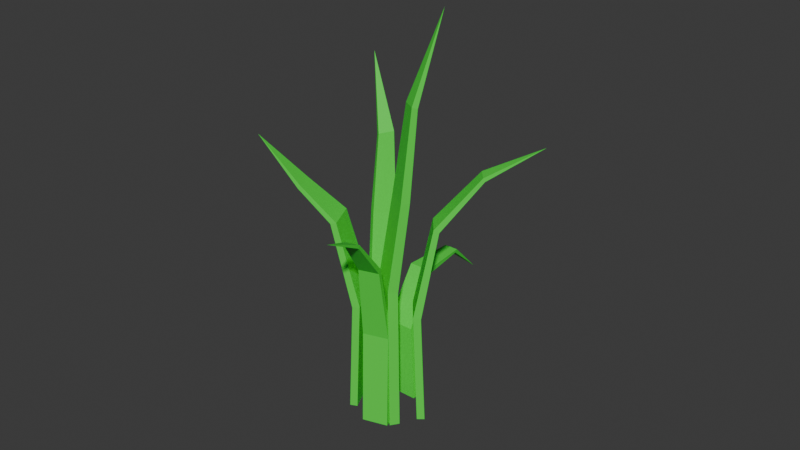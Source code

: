 # Source: grass_001.blend  (saved by Blender 4.1.24; exported with 4.5.12 LTS)
import bpy
from mathutils import Matrix  # noqa: F401  (used for matrix-valued properties, if any)

bpy.ops.wm.read_factory_settings(use_empty=True)
scene = bpy.context.scene
scene.name = 'Scene'

# ---- collections
col_collection = bpy.data.collections.new('Collection'); scene.collection.children.link(col_collection)

# ---- materials (node trees are filled in below, after node groups)
mat_material_001 = bpy.data.materials.new('Material.001')
mat_material_001.use_transparent_shadow = False

# ---- material node trees
mat_material_001.use_nodes = True; mat_material_001.node_tree.nodes.clear()
_N = mat_material_001.node_tree.nodes; _L = mat_material_001.node_tree.links
n0 = _N.new('ShaderNodeBsdfPrincipled'); n0.name = 'Principled BSDF'; n0.location = (10, 300)
n0.inputs[0].default_value = (0.06601, 0.8001, 0.05297, 1.0)
n1 = _N.new('ShaderNodeOutputMaterial'); n1.name = 'Material Output'; n1.location = (300, 300)
_L.new(n0.outputs[0], n1.inputs[0])
n1.is_active_output = True

# ---- world
world_world = bpy.data.worlds.new('World'); scene.world = world_world
world_world.use_nodes = True; world_world.node_tree.nodes.clear()
_N = world_world.node_tree.nodes; _L = world_world.node_tree.links
n0 = _N.new('ShaderNodeOutputWorld'); n0.name = 'World Output'; n0.location = (300, 300)
n1 = _N.new('ShaderNodeBackground'); n1.name = 'Background'; n1.location = (10, 300)
n1.inputs[0].default_value = (0.05088, 0.05088, 0.05088, 1.0)
_L.new(n1.outputs[0], n0.inputs[0])
n0.is_active_output = True
world_world.color = (0.05088, 0.05088, 0.05088)
world_world.use_sun_shadow = False
world_world.sun_shadow_jitter_overblur = 0.0

# ---- meshes
me_cube_005 = bpy.data.meshes.new('Cube.005')
me_cube_005.from_pydata([(-0.0601, -0.01621, -0.006863), (-0.0601, -0.03321, 0.4507), (-0.0601, 0.0138, -0.006863), (-0.0601, -0.003775, 0.4448), (0.0601, -0.01621, -0.006863), (0.0601, -0.03321, 0.4507), (0.0601, 0.0138, -0.006863), (0.0601, -0.003775, 0.4448), (-0.04743, 0.038, 0.8113), (-0.04743, 0.05818, 0.7989), (0.04743, 0.05818, 0.7989), (0.04743, 0.038, 0.8113), (-0.03161, 0.2085, 1.007), (-0.03161, 0.2156, 0.9929), (0.03161, 0.2156, 0.9929), (0.03161, 0.2085, 1.007), (1.167e-09, 0.4279, 1.109), (-0.1215, -0.1308, 0.02201), (-0.1103, -0.1233, 0.3401), (-0.1474, -0.1094, 0.02201), (-0.1288, -0.108, 0.3277), (-0.03583, -0.02729, 0.02201), (-0.04112, -0.03973, 0.3401), (-0.06169, -0.005893, 0.02201), (-0.05967, -0.02438, 0.3277), (-0.1942, -0.03901, 0.5434), (-0.1987, -0.03529, 0.5229), (-0.1441, 0.03067, 0.5229), (-0.1396, 0.02695, 0.5434), (-0.3371, 0.09771, 0.5473), (-0.3298, 0.09167, 0.5366), (-0.2934, 0.1356, 0.5366), (-0.3007, 0.1417, 0.5473), (-0.4408, 0.2206, 0.397), (0.02878, -0.2465, 0.03247), (0.03306, -0.2303, 0.4823), (0.02122, -0.275, 0.03247), (0.02565, -0.2583, 0.4765), (-0.1234, -0.2062, 0.03247), (-0.1191, -0.19, 0.4823), (-0.1309, -0.2347, 0.03247), (-0.1265, -0.218, 0.4765), (-0.005491, -0.311, 0.8125), (-0.01121, -0.3326, 0.8059), (-0.1313, -0.3008, 0.8059), (-0.1256, -0.2792, 0.8125), (-0.06073, -0.4386, 0.9328), (-0.06363, -0.4495, 0.9221), (-0.1436, -0.4283, 0.9221), (-0.1407, -0.4173, 0.9328), (-0.1439, -0.5908, 1.101), (-0.0231, -0.1537, -0.0129), (-0.02319, -0.1583, 0.5887), (-0.03398, -0.116, -0.0129), (-0.03424, -0.1211, 0.5826), (0.09167, -0.1206, -0.0129), (0.09131, -0.1253, 0.5779), (0.08079, -0.08286, -0.0129), (0.08026, -0.08808, 0.5718), (-0.007495, -0.1073, 0.9388), (-0.01666, -0.07499, 0.9415), (0.08154, -0.04667, 0.9323), (0.09071, -0.07894, 0.9296), (0.01875, -0.06088, 1.286), (0.01325, -0.04072, 1.278), (0.07876, -0.02182, 1.282), (0.08426, -0.04198, 1.29), (0.005759, 0.06459, 1.612), (0.07922, -0.1207, -0.005848), (0.06587, -0.1151, 0.3841), (0.1028, -0.1306, -0.005848), (0.08899, -0.1248, 0.3791), (0.03946, -0.2151, -0.005848), (0.02611, -0.2095, 0.3841), (0.06304, -0.225, -0.005848), (0.04923, -0.2192, 0.3791), (0.1176, -0.1486, 0.6914), (0.1335, -0.1552, 0.6808), (0.1021, -0.2297, 0.6808), (0.08622, -0.2231, 0.6914), (0.2463, -0.2174, 0.8582), (0.2518, -0.2197, 0.8461), (0.2309, -0.2694, 0.8461), (0.2254, -0.267, 0.8582), (0.4081, -0.3148, 0.9448), (-0.0773, -0.1918, -0.01157), (-0.07337, -0.1918, 0.5013), (-0.1091, -0.2022, -0.01157), (-0.1047, -0.2023, 0.4962), (-0.1089, -0.095, -0.01157), (-0.1049, -0.09517, 0.4921), (-0.1407, -0.1054, -0.01157), (-0.1362, -0.1057, 0.487), (-0.1173, -0.1799, 0.7998), (-0.1445, -0.1886, 0.8021), (-0.1715, -0.1058, 0.7943), (-0.1443, -0.09704, 0.792), (-0.1576, -0.1589, 1.096), (-0.1746, -0.1642, 1.089), (-0.1926, -0.1089, 1.093), (-0.1756, -0.1036, 1.1), (-0.2641, -0.1736, 1.374)], [], [(0, 1, 3, 2), (2, 3, 7, 6), (6, 7, 5, 4), (4, 5, 1, 0), (2, 6, 4, 0), (5, 7, 10, 11), (8, 11, 15, 12), (3, 1, 8, 9), (1, 5, 11, 8), (7, 3, 9, 10), (14, 13, 16), (10, 9, 13, 14), (11, 10, 14, 15), (9, 8, 12, 13), (15, 14, 16), (13, 12, 16), (12, 15, 16), (17, 18, 20, 19), (19, 20, 24, 23), (23, 24, 22, 21), (21, 22, 18, 17), (19, 23, 21, 17), (22, 24, 27, 28), (25, 28, 32, 29), (20, 18, 25, 26), (18, 22, 28, 25), (24, 20, 26, 27), (31, 30, 33), (27, 26, 30, 31), (28, 27, 31, 32), (26, 25, 29, 30), (32, 31, 33), (30, 29, 33), (29, 32, 33), (34, 35, 37, 36), (36, 37, 41, 40), (40, 41, 39, 38), (38, 39, 35, 34), (36, 40, 38, 34), (39, 41, 44, 45), (42, 45, 49, 46), (37, 35, 42, 43), (35, 39, 45, 42), (41, 37, 43, 44), (48, 47, 50), (44, 43, 47, 48), (45, 44, 48, 49), (43, 42, 46, 47), (49, 48, 50), (47, 46, 50), (46, 49, 50), (51, 52, 54, 53), (53, 54, 58, 57), (57, 58, 56, 55), (55, 56, 52, 51), (53, 57, 55, 51), (56, 58, 61, 62), (59, 62, 66, 63), (54, 52, 59, 60), (52, 56, 62, 59), (58, 54, 60, 61), (65, 64, 67), (61, 60, 64, 65), (62, 61, 65, 66), (60, 59, 63, 64), (66, 65, 67), (64, 63, 67), (63, 66, 67), (68, 69, 71, 70), (70, 71, 75, 74), (74, 75, 73, 72), (72, 73, 69, 68), (70, 74, 72, 68), (73, 75, 78, 79), (76, 79, 83, 80), (71, 69, 76, 77), (69, 73, 79, 76), (75, 71, 77, 78), (82, 81, 84), (78, 77, 81, 82), (79, 78, 82, 83), (77, 76, 80, 81), (83, 82, 84), (81, 80, 84), (80, 83, 84), (85, 86, 88, 87), (87, 88, 92, 91), (91, 92, 90, 89), (89, 90, 86, 85), (87, 91, 89, 85), (90, 92, 95, 96), (93, 96, 100, 97), (88, 86, 93, 94), (86, 90, 96, 93), (92, 88, 94, 95), (99, 98, 101), (95, 94, 98, 99), (96, 95, 99, 100), (94, 93, 97, 98), (100, 99, 101), (98, 97, 101), (97, 100, 101)])
_uv = me_cube_005.uv_layers.new(name='UVMap')
_uv.uv.foreach_set('vector', [0.375, 0.0, 0.625, 0.0, 0.625, 0.25, 0.375, 0.25, 0.375, 0.25, 0.625, 0.25, 0.625, 0.5, 0.375, 0.5, 0.375, 0.5, 0.625, 0.5, 0.625, 0.75, 0.375, 0.75, 0.375, 0.75, 0.625, 0.75, 0.625, 1.0, 0.375, 1.0, 0.125, 0.5, 0.375, 0.5, 0.375, 0.75, 0.125, 0.75, 0.625, 0.75, 0.625, 0.5, 0.625, 0.5, 0.625, 0.75, 0.625, 1.0, 0.625, 0.75, 0.625, 0.75, 0.625, 1.0, 0.625, 0.25, 0.625, 0.0, 0.625, 0.0, 0.625, 0.25, 0.625, 1.0, 0.625, 0.75, 0.625, 0.75, 0.625, 1.0, 0.625, 0.5, 0.625, 0.25, 0.625, 0.25, 0.625, 0.5, 0.625, 0.5, 0.625, 0.25, 0.625, 0.5, 0.625, 0.5, 0.625, 0.25, 0.625, 0.25, 0.625, 0.5, 0.625, 0.75, 0.625, 0.5, 0.625, 0.5, 0.625, 0.75, 0.625, 0.25, 0.625, 0.0, 0.625, 0.0, 0.625, 0.25, 0.625, 0.75, 0.625, 0.5, 0.625, 0.75, 0.625, 0.25, 0.625, 0.0, 0.625, 0.25, 0.625, 1.0, 0.625, 0.75, 0.625, 1.0, 0.375, 0.0, 0.625, 0.0, 0.625, 0.25, 0.375, 0.25, 0.375, 0.25, 0.625, 0.25, 0.625, 0.5, 0.375, 0.5, 0.375, 0.5, 0.625, 0.5, 0.625, 0.75, 0.375, 0.75, 0.375, 0.75, 0.625, 0.75, 0.625, 1.0, 0.375, 1.0, 0.125, 0.5, 0.375, 0.5, 0.375, 0.75, 0.125, 0.75, 0.625, 0.75, 0.625, 0.5, 0.625, 0.5, 0.625, 0.75, 0.625, 1.0, 0.625, 0.75, 0.625, 0.75, 0.625, 1.0, 0.625, 0.25, 0.625, 0.0, 0.625, 0.0, 0.625, 0.25, 0.625, 1.0, 0.625, 0.75, 0.625, 0.75, 0.625, 1.0, 0.625, 0.5, 0.625, 0.25, 0.625, 0.25, 0.625, 0.5, 0.625, 0.5, 0.625, 0.25, 0.625, 0.5, 0.625, 0.5, 0.625, 0.25, 0.625, 0.25, 0.625, 0.5, 0.625, 0.75, 0.625, 0.5, 0.625, 0.5, 0.625, 0.75, 0.625, 0.25, 0.625, 0.0, 0.625, 0.0, 0.625, 0.25, 0.625, 0.75, 0.625, 0.5, 0.625, 0.75, 0.625, 0.25, 0.625, 0.0, 0.625, 0.25, 0.625, 1.0, 0.625, 0.75, 0.625, 1.0, 0.375, 0.0, 0.625, 0.0, 0.625, 0.25, 0.375, 0.25, 0.375, 0.25, 0.625, 0.25, 0.625, 0.5, 0.375, 0.5, 0.375, 0.5, 0.625, 0.5, 0.625, 0.75, 0.375, 0.75, 0.375, 0.75, 0.625, 0.75, 0.625, 1.0, 0.375, 1.0, 0.125, 0.5, 0.375, 0.5, 0.375, 0.75, 0.125, 0.75, 0.625, 0.75, 0.625, 0.5, 0.625, 0.5, 0.625, 0.75, 0.625, 1.0, 0.625, 0.75, 0.625, 0.75, 0.625, 1.0, 0.625, 0.25, 0.625, 0.0, 0.625, 0.0, 0.625, 0.25, 0.625, 1.0, 0.625, 0.75, 0.625, 0.75, 0.625, 1.0, 0.625, 0.5, 0.625, 0.25, 0.625, 0.25, 0.625, 0.5, 0.625, 0.5, 0.625, 0.25, 0.625, 0.5, 0.625, 0.5, 0.625, 0.25, 0.625, 0.25, 0.625, 0.5, 0.625, 0.75, 0.625, 0.5, 0.625, 0.5, 0.625, 0.75, 0.625, 0.25, 0.625, 0.0, 0.625, 0.0, 0.625, 0.25, 0.625, 0.75, 0.625, 0.5, 0.625, 0.75, 0.625, 0.25, 0.625, 0.0, 0.625, 0.25, 0.625, 1.0, 0.625, 0.75, 0.625, 1.0, 0.375, 0.0, 0.625, 0.0, 0.625, 0.25, 0.375, 0.25, 0.375, 0.25, 0.625, 0.25, 0.625, 0.5, 0.375, 0.5, 0.375, 0.5, 0.625, 0.5, 0.625, 0.75, 0.375, 0.75, 0.375, 0.75, 0.625, 0.75, 0.625, 1.0, 0.375, 1.0, 0.125, 0.5, 0.375, 0.5, 0.375, 0.75, 0.125, 0.75, 0.625, 0.75, 0.625, 0.5, 0.625, 0.5, 0.625, 0.75, 0.625, 1.0, 0.625, 0.75, 0.625, 0.75, 0.625, 1.0, 0.625, 0.25, 0.625, 0.0, 0.625, 0.0, 0.625, 0.25, 0.625, 1.0, 0.625, 0.75, 0.625, 0.75, 0.625, 1.0, 0.625, 0.5, 0.625, 0.25, 0.625, 0.25, 0.625, 0.5, 0.625, 0.5, 0.625, 0.25, 0.625, 0.5, 0.625, 0.5, 0.625, 0.25, 0.625, 0.25, 0.625, 0.5, 0.625, 0.75, 0.625, 0.5, 0.625, 0.5, 0.625, 0.75, 0.625, 0.25, 0.625, 0.0, 0.625, 0.0, 0.625, 0.25, 0.625, 0.75, 0.625, 0.5, 0.625, 0.75, 0.625, 0.25, 0.625, 0.0, 0.625, 0.25, 0.625, 1.0, 0.625, 0.75, 0.625, 1.0, 0.375, 0.0, 0.625, 0.0, 0.625, 0.25, 0.375, 0.25, 0.375, 0.25, 0.625, 0.25, 0.625, 0.5, 0.375, 0.5, 0.375, 0.5, 0.625, 0.5, 0.625, 0.75, 0.375, 0.75, 0.375, 0.75, 0.625, 0.75, 0.625, 1.0, 0.375, 1.0, 0.125, 0.5, 0.375, 0.5, 0.375, 0.75, 0.125, 0.75, 0.625, 0.75, 0.625, 0.5, 0.625, 0.5, 0.625, 0.75, 0.625, 1.0, 0.625, 0.75, 0.625, 0.75, 0.625, 1.0, 0.625, 0.25, 0.625, 0.0, 0.625, 0.0, 0.625, 0.25, 0.625, 1.0, 0.625, 0.75, 0.625, 0.75, 0.625, 1.0, 0.625, 0.5, 0.625, 0.25, 0.625, 0.25, 0.625, 0.5, 0.625, 0.5, 0.625, 0.25, 0.625, 0.5, 0.625, 0.5, 0.625, 0.25, 0.625, 0.25, 0.625, 0.5, 0.625, 0.75, 0.625, 0.5, 0.625, 0.5, 0.625, 0.75, 0.625, 0.25, 0.625, 0.0, 0.625, 0.0, 0.625, 0.25, 0.625, 0.75, 0.625, 0.5, 0.625, 0.75, 0.625, 0.25, 0.625, 0.0, 0.625, 0.25, 0.625, 1.0, 0.625, 0.75, 0.625, 1.0, 0.375, 0.0, 0.625, 0.0, 0.625, 0.25, 0.375, 0.25, 0.375, 0.25, 0.625, 0.25, 0.625, 0.5, 0.375, 0.5, 0.375, 0.5, 0.625, 0.5, 0.625, 0.75, 0.375, 0.75, 0.375, 0.75, 0.625, 0.75, 0.625, 1.0, 0.375, 1.0, 0.125, 0.5, 0.375, 0.5, 0.375, 0.75, 0.125, 0.75, 0.625, 0.75, 0.625, 0.5, 0.625, 0.5, 0.625, 0.75, 0.625, 1.0, 0.625, 0.75, 0.625, 0.75, 0.625, 1.0, 0.625, 0.25, 0.625, 0.0, 0.625, 0.0, 0.625, 0.25, 0.625, 1.0, 0.625, 0.75, 0.625, 0.75, 0.625, 1.0, 0.625, 0.5, 0.625, 0.25, 0.625, 0.25, 0.625, 0.5, 0.625, 0.5, 0.625, 0.25, 0.625, 0.5, 0.625, 0.5, 0.625, 0.25, 0.625, 0.25, 0.625, 0.5, 0.625, 0.75, 0.625, 0.5, 0.625, 0.5, 0.625, 0.75, 0.625, 0.25, 0.625, 0.0, 0.625, 0.0, 0.625, 0.25, 0.625, 0.75, 0.625, 0.5, 0.625, 0.75, 0.625, 0.25, 0.625, 0.0, 0.625, 0.25, 0.625, 1.0, 0.625, 0.75, 0.625, 1.0])
me_cube_005.materials.append(mat_material_001)
me_cube_005.update()

# ---- objects
ob_cube_003 = bpy.data.objects.new('Cube.003', me_cube_005)

# ---- transforms, parenting, visibility, modifiers, constraints
ob_cube_003.location = (0.05555, 0.02002, -0.04273)
ob_cube_003.rotation_euler = (0.0, -0.0, -0.8796)
ob_cube_003.scale = (0.5187, 0.5187, 0.5187)

# ---- collection membership
col_collection.objects.link(ob_cube_003)

# ---- scene / render settings (as saved in the file)
scene.frame_start = 1; scene.frame_end = 250; scene.frame_set(1)
scene.render.engine = 'BLENDER_EEVEE_NEXT'
scene.cycles.sampling_pattern = 'TABULATED_SOBOL'
scene.eevee.ray_tracing_options.trace_max_roughness = 0.0
bpy.context.view_layer.update()

# ---- added for rendering (the .blend has no active camera and no usable light): camera, sun
cam_auto = bpy.data.cameras.new('AutoCamera')
cam_auto.lens = 50.0
cam_auto.sensor_width = 36.0
cam_auto.clip_end = 1000.0
ob_auto_camera = bpy.data.objects.new('AutoCamera', cam_auto)
scene.collection.objects.link(ob_auto_camera)
ob_auto_camera.location = (1.20279, -1.42262, 1.32022)
ob_auto_camera.rotation_euler = (1.09748, -7.21219e-08, 0.694738)
scene.camera = ob_auto_camera
light_auto_sun = bpy.data.lights.new('AutoSun', 'SUN')
light_auto_sun.energy = 3.0
light_auto_sun.angle = 0.0523599
ob_auto_sun = bpy.data.objects.new('AutoSun', light_auto_sun)
scene.collection.objects.link(ob_auto_sun)
ob_auto_sun.rotation_euler = (0.872665, 0.174533, 0.523599)
bpy.context.view_layer.update()
